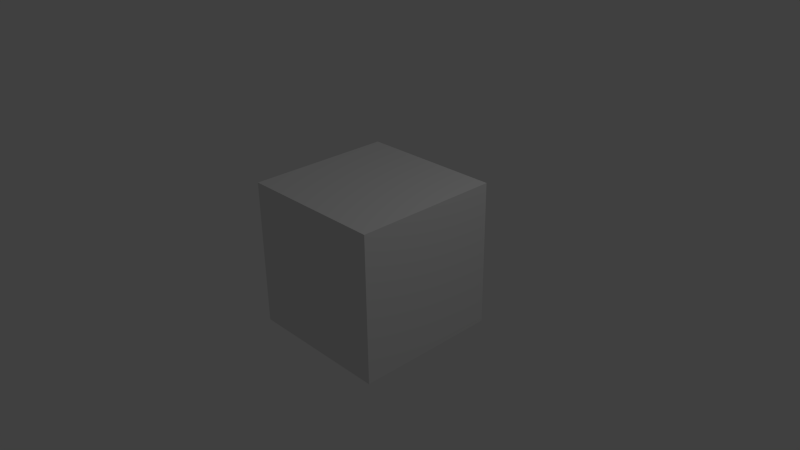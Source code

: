 # Source: purple_block.blend  (saved by Blender 2.76.0; exported with 4.5.12 LTS)
import bpy
from mathutils import Matrix  # noqa: F401  (used for matrix-valued properties, if any)

bpy.ops.wm.read_factory_settings(use_empty=True)
scene = bpy.context.scene
scene.name = 'Scene'

# ---- collections
col_collection_1 = bpy.data.collections.new('Collection 1'); scene.collection.children.link(col_collection_1)

# ---- materials (node trees are filled in below, after node groups)
mat_material = bpy.data.materials.new('Material')
mat_material.alpha_threshold = 0.0
mat_material.use_transparent_shadow = False
mat_material.roughness = 0.5
mat_material.line_color = (0.0, 0.0, 0.0, 1.0)

# ---- material node trees

# ---- world
world_world = bpy.data.worlds.new('World'); scene.world = world_world
world_world.color = (0.05088, 0.05088, 0.05088)
world_world.use_sun_shadow = False
world_world.sun_shadow_jitter_overblur = 0.0
world_world.cycles.sampling_method = 'MANUAL'
world_world.cycles.sample_map_resolution = 256

# ---- cameras
cam_camera = bpy.data.cameras.new('Camera')
cam_camera.clip_end = 100.0
cam_camera.lens = 35.0
cam_camera.sensor_width = 32.0
cam_camera.sensor_height = 18.0
cam_camera.ortho_scale = 7.314
cam_camera.dof.focus_distance = 0.0
cam_camera.dof.aperture_fstop = 128.0

# ---- lights
light_lamp = bpy.data.lights.new('Lamp', 'POINT')
light_lamp.transmission_factor = 0.0
light_lamp.cutoff_distance = 30.0
light_lamp.energy = 100.0
light_lamp.shadow_buffer_clip_start = 1.001
light_lamp.shadow_soft_size = 0.1
light_lamp.shadow_maximum_resolution = 0.006
light_lamp.use_absolute_resolution = True
light_lamp.cycles.use_multiple_importance_sampling = False

# ---- meshes
me_cube = bpy.data.meshes.new('Cube')
me_cube.from_pydata([(1.0, 1.0, -1.0), (1.0, -1.0, -1.0), (-1.0, -1.0, -1.0), (-1.0, 1.0, -1.0), (1.0, 1.0, 1.0), (1.0, -1.0, 1.0), (-1.0, -1.0, 1.0), (-1.0, 1.0, 1.0), (1.0, -5.96e-08, -1.0), (-1.0, 2.98e-07, -1.0), (1.0, -5.364e-07, 1.0), (-1.0, 1.788e-07, 1.0)], [], [(8, 1, 2, 9), (10, 11, 6, 5), (8, 10, 5, 1), (1, 5, 6, 2), (9, 11, 7, 3), (4, 0, 3, 7), (2, 6, 11, 9), (0, 4, 10, 8), (4, 7, 11, 10), (0, 8, 9, 3)])
_uv = me_cube.uv_layers.new(name='UVMap')
_uv.uv.foreach_set('vector', [0.2156, 0.6812, 0.203, 0.6802, 0.2084, 0.6613, 0.2153, 0.6616, 0.3277, 0.9092, 0.2841, 0.9092, 0.2841, 0.8874, 0.3277, 0.8874, 0.3713, 0.9092, 0.3277, 0.9092, 0.3277, 0.8874, 0.3713, 0.8874, 0.203, 0.6802, 0.18, 0.6603, 0.2044, 0.6421, 0.2084, 0.6613, 0.2153, 0.6616, 0.2171, 0.6421, 0.23, 0.6465, 0.2215, 0.6618, 0.245, 0.6627, 0.2288, 0.6778, 0.2215, 0.6618, 0.23, 0.6465, 0.2084, 0.6613, 0.2044, 0.6421, 0.2171, 0.6421, 0.2153, 0.6616, 0.3713, 0.931, 0.3277, 0.931, 0.3277, 0.9092, 0.3713, 0.9092, 0.3277, 0.931, 0.2841, 0.931, 0.2841, 0.9092, 0.3277, 0.9092, 0.2288, 0.6778, 0.2156, 0.6812, 0.2153, 0.6616, 0.2215, 0.6618])
me_cube.materials.append(mat_material)
me_cube.use_remesh_preserve_volume = False
me_cube.use_remesh_preserve_attributes = False
me_cube.use_mirror_vertex_groups = False
me_cube.update()

# ---- objects
ob_cube = bpy.data.objects.new('Cube', me_cube)
ob_lamp = bpy.data.objects.new('Lamp', light_lamp)
ob_camera = bpy.data.objects.new('Camera', cam_camera)

# ---- transforms, parenting, visibility, modifiers, constraints
ob_cube.location = (0.0, 0.0, 0.0)
ob_cube.lock_rotations_4d = False
ob_cube.empty_display_type = 'ARROWS'
ob_cube.lineart.crease_threshold = 0.0
ob_lamp.location = (4.076, 1.005, 5.904)
ob_lamp.rotation_euler = (0.6503, 0.05522, 1.866)
ob_lamp.lock_rotations_4d = False
ob_lamp.empty_display_type = 'ARROWS'
ob_lamp.color = (0.0, 0.0, 0.0, 0.0)
ob_lamp.lineart.crease_threshold = 0.0
ob_camera.location = (7.481, -6.508, 5.344)
ob_camera.rotation_euler = (1.109, 0.01082, 0.8149)
ob_camera.lock_rotations_4d = False
ob_camera.empty_display_type = 'ARROWS'
ob_camera.color = (0.0, 0.0, 0.0, 0.0)
ob_camera.display_type = 'WIRE'
ob_camera.lineart.crease_threshold = 0.0

# ---- collection membership
col_collection_1.objects.link(ob_cube)
col_collection_1.objects.link(ob_lamp)
col_collection_1.objects.link(ob_camera)

# ---- scene / render settings (as saved in the file)
scene.camera = ob_camera
scene.frame_start = 1; scene.frame_end = 250; scene.frame_set(1)
scene.render.engine = 'BLENDER_EEVEE_NEXT'
scene.render.resolution_percentage = 50
scene.render.dither_intensity = 0.0
scene.cycles.use_denoising = False
scene.cycles.samples = 10
scene.cycles.sampling_pattern = 'TABULATED_SOBOL'
scene.cycles.light_sampling_threshold = 0.0
scene.cycles.use_adaptive_sampling = False
scene.cycles.use_light_tree = False
scene.cycles.blur_glossy = 0.0
scene.cycles.pixel_filter_type = 'GAUSSIAN'
scene.cycles.sample_clamp_indirect = 0.0
scene.view_settings.view_transform = 'Standard'
bpy.context.view_layer.update()
